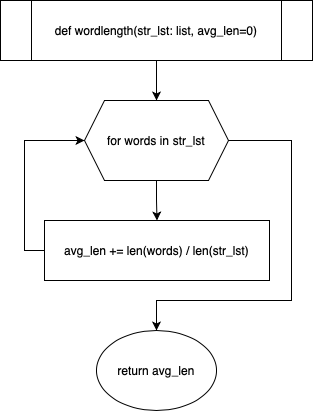

The diagram above was exported from draw.io. Its source (the exported page's mxGraphModel, read from the mxfile embedded in the PNG):
<mxGraphModel dx="946" dy="620" grid="1" gridSize="10" guides="1" tooltips="1" connect="1" arrows="1" fold="1" page="1" pageScale="1" pageWidth="850" pageHeight="1100" math="0" shadow="0">
  <root>
    <mxCell id="0" />
    <mxCell id="1" parent="0" />
    <mxCell id="Izi6TYmAVbTsb5IlL6W3-6" style="edgeStyle=orthogonalEdgeStyle;rounded=0;orthogonalLoop=1;jettySize=auto;html=1;entryX=0.5;entryY=0;entryDx=0;entryDy=0;" edge="1" parent="1" source="Izi6TYmAVbTsb5IlL6W3-1" target="Izi6TYmAVbTsb5IlL6W3-2">
      <mxGeometry relative="1" as="geometry" />
    </mxCell>
    <mxCell id="Izi6TYmAVbTsb5IlL6W3-1" value="def wordlength(str_lst: list, avg_len=0)" style="shape=process;whiteSpace=wrap;html=1;backgroundOutline=1;" vertex="1" parent="1">
      <mxGeometry x="269" y="50" width="312" height="60" as="geometry" />
    </mxCell>
    <mxCell id="Izi6TYmAVbTsb5IlL6W3-7" style="edgeStyle=orthogonalEdgeStyle;rounded=0;orthogonalLoop=1;jettySize=auto;html=1;entryX=0.5;entryY=0;entryDx=0;entryDy=0;" edge="1" parent="1" source="Izi6TYmAVbTsb5IlL6W3-2" target="Izi6TYmAVbTsb5IlL6W3-3">
      <mxGeometry relative="1" as="geometry" />
    </mxCell>
    <mxCell id="Izi6TYmAVbTsb5IlL6W3-9" style="edgeStyle=orthogonalEdgeStyle;rounded=0;orthogonalLoop=1;jettySize=auto;html=1;entryX=0.5;entryY=0;entryDx=0;entryDy=0;exitX=1;exitY=0.5;exitDx=0;exitDy=0;" edge="1" parent="1" source="Izi6TYmAVbTsb5IlL6W3-2" target="Izi6TYmAVbTsb5IlL6W3-4">
      <mxGeometry relative="1" as="geometry">
        <Array as="points">
          <mxPoint x="560" y="190" />
          <mxPoint x="560" y="350" />
          <mxPoint x="425" y="350" />
        </Array>
      </mxGeometry>
    </mxCell>
    <mxCell id="Izi6TYmAVbTsb5IlL6W3-2" value="for words in str_lst" style="shape=hexagon;perimeter=hexagonPerimeter2;whiteSpace=wrap;html=1;fixedSize=1;" vertex="1" parent="1">
      <mxGeometry x="353" y="150" width="144" height="80" as="geometry" />
    </mxCell>
    <mxCell id="Izi6TYmAVbTsb5IlL6W3-8" style="edgeStyle=orthogonalEdgeStyle;rounded=0;orthogonalLoop=1;jettySize=auto;html=1;entryX=0;entryY=0.5;entryDx=0;entryDy=0;exitX=0;exitY=0.5;exitDx=0;exitDy=0;" edge="1" parent="1" source="Izi6TYmAVbTsb5IlL6W3-3" target="Izi6TYmAVbTsb5IlL6W3-2">
      <mxGeometry relative="1" as="geometry" />
    </mxCell>
    <mxCell id="Izi6TYmAVbTsb5IlL6W3-3" value="avg_len += len(words) / len(str_lst)" style="rounded=0;whiteSpace=wrap;html=1;" vertex="1" parent="1">
      <mxGeometry x="313" y="270" width="225" height="60" as="geometry" />
    </mxCell>
    <mxCell id="Izi6TYmAVbTsb5IlL6W3-4" value="return avg_len" style="ellipse;whiteSpace=wrap;html=1;" vertex="1" parent="1">
      <mxGeometry x="365" y="380" width="120" height="80" as="geometry" />
    </mxCell>
  </root>
</mxGraphModel>